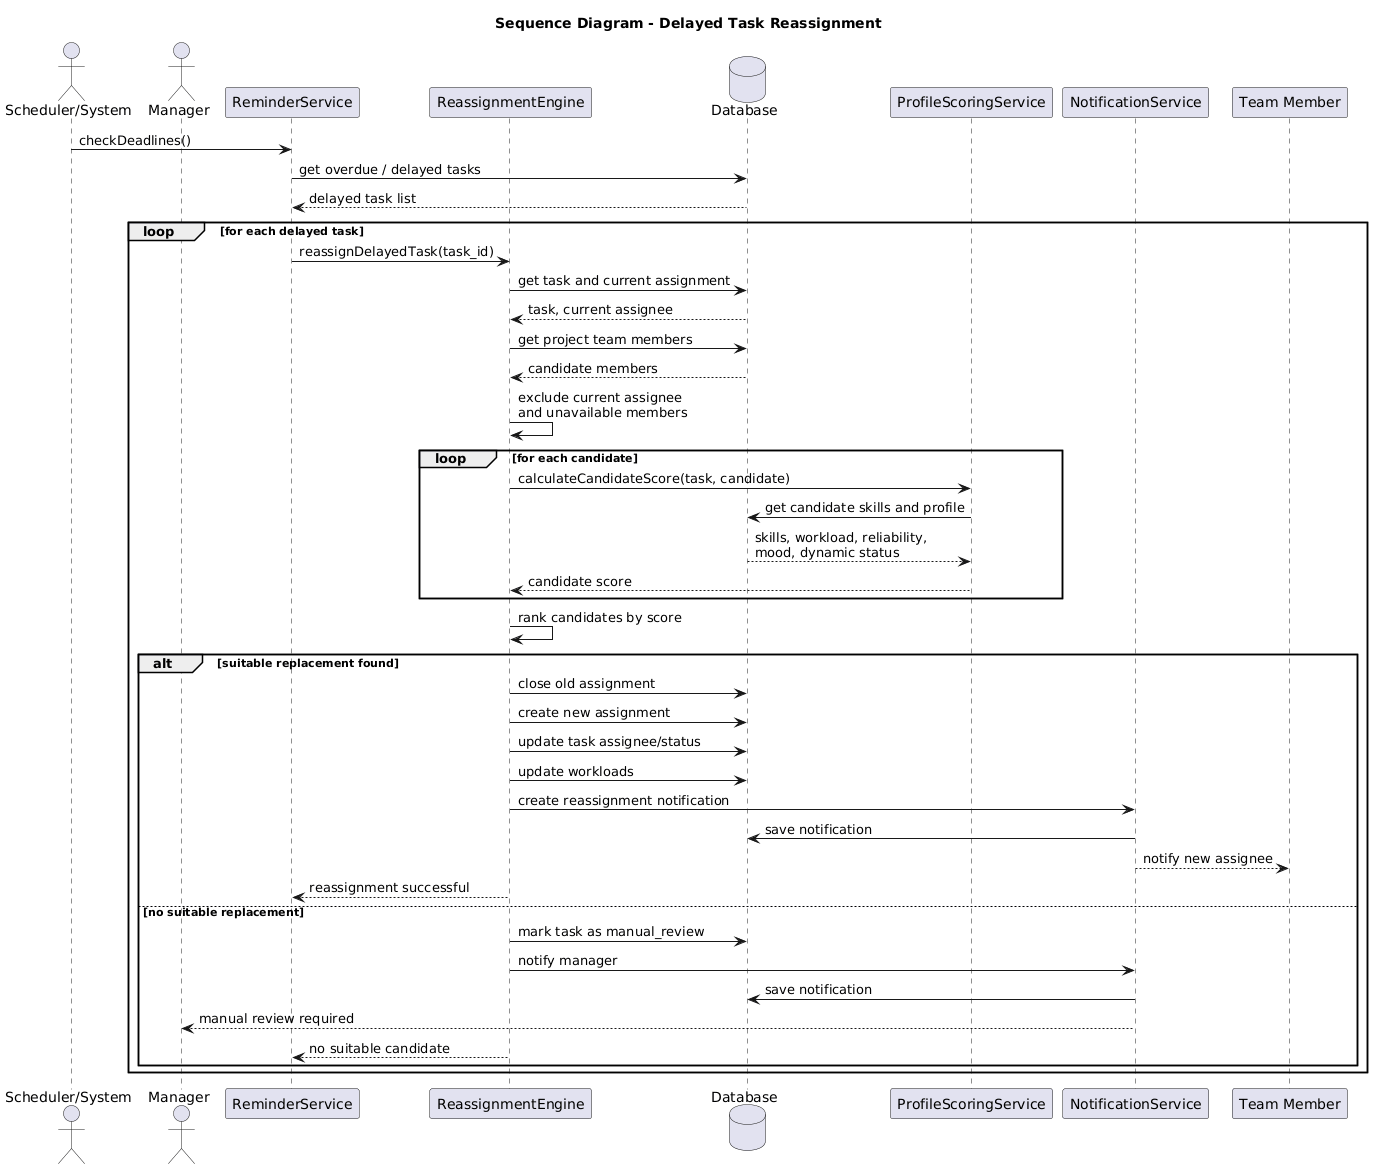

The diagram above was rendered by PlantUML. Its source (embedded in the PNG):
@startuml
title Sequence Diagram - Delayed Task Reassignment

actor "Scheduler/System" as Scheduler
actor "Manager" as Manager

participant "ReminderService" as Reminder
participant "ReassignmentEngine" as Reassign
database "Database" as DB
participant "ProfileScoringService" as Scoring
participant "NotificationService" as Notification
participant "Team Member" as Member

Scheduler -> Reminder : checkDeadlines()
Reminder -> DB : get overdue / delayed tasks
DB --> Reminder : delayed task list

loop for each delayed task
    Reminder -> Reassign : reassignDelayedTask(task_id)

    Reassign -> DB : get task and current assignment
    DB --> Reassign : task, current assignee

    Reassign -> DB : get project team members
    DB --> Reassign : candidate members

    Reassign -> Reassign : exclude current assignee\nand unavailable members

    loop for each candidate
        Reassign -> Scoring : calculateCandidateScore(task, candidate)
        Scoring -> DB : get candidate skills and profile
        DB --> Scoring : skills, workload, reliability,\nmood, dynamic status
        Scoring --> Reassign : candidate score
    end

    Reassign -> Reassign : rank candidates by score

    alt suitable replacement found
        Reassign -> DB : close old assignment
        Reassign -> DB : create new assignment
        Reassign -> DB : update task assignee/status
        Reassign -> DB : update workloads
        Reassign -> Notification : create reassignment notification
        Notification -> DB : save notification
        Notification --> Member : notify new assignee
        Reassign --> Reminder : reassignment successful
    else no suitable replacement
        Reassign -> DB : mark task as manual_review
        Reassign -> Notification : notify manager
        Notification -> DB : save notification
        Notification --> Manager : manual review required
        Reassign --> Reminder : no suitable candidate
    end
end
@enduml